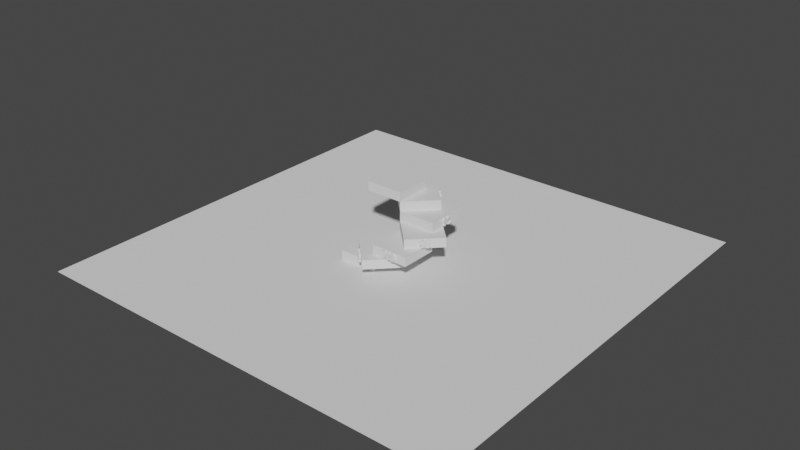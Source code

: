 # Source: Flow_test.blend  (saved by Blender 2.80.74; exported with 4.5.12 LTS)
import bpy
from mathutils import Matrix  # noqa: F401  (used for matrix-valued properties, if any)

bpy.ops.wm.read_factory_settings(use_empty=True)
scene = bpy.context.scene
scene.name = 'Scene'

# ---- collections
col_collection = bpy.data.collections.new('Collection'); scene.collection.children.link(col_collection)

# ---- world
world_world = bpy.data.worlds.new('World'); scene.world = world_world
world_world.use_nodes = True; world_world.node_tree.nodes.clear()
_N = world_world.node_tree.nodes; _L = world_world.node_tree.links
n0 = _N.new('ShaderNodeOutputWorld'); n0.name = 'World Output'; n0.location = (300, 300)
n1 = _N.new('ShaderNodeBackground'); n1.name = 'Background'; n1.location = (10, 300)
n1.inputs[0].default_value = (0.05088, 0.05088, 0.05088, 1.0)
_L.new(n1.outputs[0], n0.inputs[0])
n0.is_active_output = True
world_world.color = (0.05088, 0.05088, 0.05088)
world_world.use_sun_shadow = False
world_world.sun_shadow_jitter_overblur = 0.0

# ---- meshes
me_cube_003 = bpy.data.meshes.new('Cube.003')
me_cube_003.from_pydata([(-20.0, -20.0, 0.0), (-20.0, -20.0, 5.0), (-20.0, 0.0, 0.0), (-20.0, 0.0, 5.0), (0.0, -20.0, 0.0), (0.0, -20.0, 5.0), (0.0, 0.0, 0.0), (0.0, 0.0, 5.0)], [], [(0, 1, 3, 2), (2, 3, 7, 6), (6, 7, 5, 4), (4, 5, 1, 0), (2, 6, 4, 0), (7, 3, 1, 5)])
me_cube_003.use_remesh_preserve_volume = False
me_cube_003.use_remesh_preserve_attributes = False
me_cube_003.use_mirror_vertex_groups = False
me_cube_003.update()
me_plane = bpy.data.meshes.new('Plane')
me_plane.from_pydata([(-1.0, -1.0, 0.0), (1.0, -1.0, 0.0), (-1.0, 1.0, 0.0), (1.0, 1.0, 0.0)], [], [(0, 1, 3, 2)])
_uv = me_plane.uv_layers.new(name='UVMap')
_uv.uv.foreach_set('vector', [0.0, 0.0, 1.0, 0.0, 1.0, 1.0, 0.0, 1.0])
me_plane.use_remesh_preserve_volume = False
me_plane.use_remesh_preserve_attributes = False
me_plane.use_mirror_vertex_groups = False
me_plane.update()

# ---- curves / text
txt_text = bpy.data.curves.new('Text', 'FONT')
txt_text.dimensions = '2D'
txt_text.body = '104'
txt_text.use_path_clamp = True
txt_text.offset = 0.4
txt_text.extrude = 1.0
txt_text.align_x = 'CENTER'
txt_text.align_y = 'CENTER'
txt_text.size = 5.0
txt_text.use_fast_edit = True
txt_text_007 = bpy.data.curves.new('Text.007', 'FONT')
txt_text_007.dimensions = '2D'
txt_text_007.body = '102'
txt_text_007.use_path_clamp = True
txt_text_007.offset = 0.4
txt_text_007.extrude = 1.0
txt_text_007.align_x = 'CENTER'
txt_text_007.align_y = 'CENTER'
txt_text_007.size = 5.0
txt_text_007.use_fast_edit = True
txt_text_008 = bpy.data.curves.new('Text.008', 'FONT')
txt_text_008.dimensions = '2D'
txt_text_008.body = '100'
txt_text_008.use_path_clamp = True
txt_text_008.offset = 0.4
txt_text_008.extrude = 1.0
txt_text_008.align_x = 'CENTER'
txt_text_008.align_y = 'CENTER'
txt_text_008.size = 5.0
txt_text_008.use_fast_edit = True
txt_text_009 = bpy.data.curves.new('Text.009', 'FONT')
txt_text_009.dimensions = '2D'
txt_text_009.body = '98'
txt_text_009.use_path_clamp = True
txt_text_009.offset = 0.4
txt_text_009.extrude = 1.0
txt_text_009.align_x = 'CENTER'
txt_text_009.align_y = 'CENTER'
txt_text_009.size = 5.0
txt_text_009.use_fast_edit = True
txt_text_010 = bpy.data.curves.new('Text.010', 'FONT')
txt_text_010.dimensions = '2D'
txt_text_010.body = '96'
txt_text_010.use_path_clamp = True
txt_text_010.offset = 0.4
txt_text_010.extrude = 1.0
txt_text_010.align_x = 'CENTER'
txt_text_010.align_y = 'CENTER'
txt_text_010.size = 5.0
txt_text_010.use_fast_edit = True
txt_text_011 = bpy.data.curves.new('Text.011', 'FONT')
txt_text_011.dimensions = '2D'
txt_text_011.body = '92'
txt_text_011.use_path_clamp = True
txt_text_011.offset = 0.4
txt_text_011.extrude = 1.0
txt_text_011.align_x = 'CENTER'
txt_text_011.align_y = 'CENTER'
txt_text_011.size = 5.0
txt_text_011.use_fast_edit = True
txt_text_012 = bpy.data.curves.new('Text.012', 'FONT')
txt_text_012.dimensions = '2D'
txt_text_012.body = '94'
txt_text_012.use_path_clamp = True
txt_text_012.offset = 0.4
txt_text_012.extrude = 1.0
txt_text_012.align_x = 'CENTER'
txt_text_012.align_y = 'CENTER'
txt_text_012.size = 5.0
txt_text_012.use_fast_edit = True

# ---- objects
ob_flow_tower = bpy.data.objects.new('Flow Tower', me_cube_003)
ob_empty = bpy.data.objects.new('Empty', None)
ob_plane = bpy.data.objects.new('Plane', me_plane)
ob_text = bpy.data.objects.new('Text', txt_text)
ob_text_001 = bpy.data.objects.new('Text.001', txt_text_007)
ob_text_002 = bpy.data.objects.new('Text.002', txt_text_008)
ob_text_003 = bpy.data.objects.new('Text.003', txt_text_009)
ob_text_004 = bpy.data.objects.new('Text.004', txt_text_010)
ob_text_005 = bpy.data.objects.new('Text.005', txt_text_011)
ob_text_006 = bpy.data.objects.new('Text.006', txt_text_012)

# ---- transforms, parenting, visibility, modifiers, constraints
ob_flow_tower.location = (0.0, 0.0, 0.0)
ob_flow_tower.lineart.crease_threshold = 0.0
_vg = ob_flow_tower.vertex_groups.new(name='BASE')
_vg.add([0, 2, 4, 6], 1.0, 'REPLACE')
_m = ob_flow_tower.modifiers.new('Array', 'ARRAY')
_m.count = 7
_m.constant_offset_displace = (0.0, 0.0, 0.0)
_m.use_relative_offset = False
_m.use_object_offset = True
_m.offset_object = ob_empty
_m = ob_flow_tower.modifiers.new('Shrinkwrap', 'SHRINKWRAP')
_m.show_render = False
_m.wrap_method = 'PROJECT'
_m.target = ob_plane
_m.vertex_group = 'BASE'
_m.use_project_z = True
_m.use_negative_direction = True
_m.use_positive_direction = False
ob_empty.location = (0.0, 0.0, 5.0)
ob_empty.rotation_euler = (0.0, -0.0, 0.7854)
ob_empty.empty_display_type = 'ARROWS'
ob_empty.empty_display_size = 50.0
ob_empty.lineart.crease_threshold = 0.0
ob_plane.location = (0.0, 0.0, 0.0)
ob_plane.scale = (116.6, 116.6, 116.6)
ob_plane.lineart.crease_threshold = 0.0
ob_text.location = (-20.0, -10.0, 2.32)
ob_text.rotation_euler = (-1.571, 3.142, 1.571)
ob_text.lineart.crease_threshold = 0.0
ob_text_001.location = (-7.071, -21.21, 7.32)
ob_text_001.rotation_euler = (-1.571, 3.142, 2.356)
ob_text_001.lineart.crease_threshold = 0.0
ob_text_002.location = (10.0, -20.0, 12.32)
ob_text_002.rotation_euler = (-1.571, 3.142, 3.142)
ob_text_002.lineart.crease_threshold = 0.0
ob_text_003.location = (21.21, -7.071, 17.32)
ob_text_003.rotation_euler = (-1.571, 3.142, 3.927)
ob_text_003.lineart.crease_threshold = 0.0
ob_text_004.location = (20.0, 10.0, 22.32)
ob_text_004.rotation_euler = (-1.571, 3.142, 4.712)
ob_text_004.lineart.crease_threshold = 0.0
ob_text_005.location = (-10.0, 20.0, 32.32)
ob_text_005.rotation_euler = (-1.571, 3.142, 6.283)
ob_text_005.lineart.crease_threshold = 0.0
ob_text_006.location = (7.071, 21.21, 27.32)
ob_text_006.rotation_euler = (-1.571, 3.142, 5.498)
ob_text_006.lineart.crease_threshold = 0.0

# ---- collection membership
col_collection.objects.link(ob_flow_tower)
col_collection.objects.link(ob_empty)
col_collection.objects.link(ob_plane)
col_collection.objects.link(ob_text)
col_collection.objects.link(ob_text_001)
col_collection.objects.link(ob_text_002)
col_collection.objects.link(ob_text_003)
col_collection.objects.link(ob_text_004)
col_collection.objects.link(ob_text_005)
col_collection.objects.link(ob_text_006)

# ---- scene / render settings (as saved in the file)
scene.frame_start = 1; scene.frame_end = 250; scene.frame_set(1)
scene.render.engine = 'BLENDER_EEVEE_NEXT'
scene.cycles.use_denoising = False
scene.cycles.samples = 128
scene.cycles.sampling_pattern = 'TABULATED_SOBOL'
scene.cycles.use_adaptive_sampling = False
scene.cycles.use_light_tree = False
scene.view_settings.view_transform = 'Filmic'
bpy.context.view_layer.update()

# ---- added for rendering (the .blend has no active camera and no usable light): camera, sun
cam_auto = bpy.data.cameras.new('AutoCamera')
cam_auto.lens = 50.0
cam_auto.sensor_width = 36.0
cam_auto.clip_end = 5383.88
ob_auto_camera = bpy.data.objects.new('AutoCamera', cam_auto)
scene.collection.objects.link(ob_auto_camera)
ob_auto_camera.location = (306.775, -368.13, 262.92)
ob_auto_camera.rotation_euler = (1.09748, -7.21219e-08, 0.694738)
scene.camera = ob_auto_camera
light_auto_sun = bpy.data.lights.new('AutoSun', 'SUN')
light_auto_sun.energy = 3.0
light_auto_sun.angle = 0.0523599
ob_auto_sun = bpy.data.objects.new('AutoSun', light_auto_sun)
scene.collection.objects.link(ob_auto_sun)
ob_auto_sun.rotation_euler = (0.872665, 0.174533, 0.523599)
bpy.context.view_layer.update()
